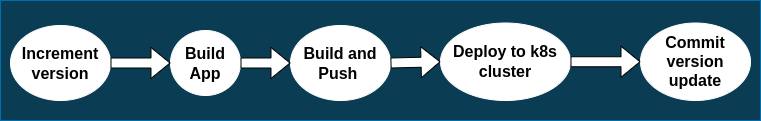

The diagram above was exported from draw.io. Its source (the exported page's mxGraphModel, read from the mxfile embedded in the PNG):
<mxGraphModel dx="853" dy="493" grid="1" gridSize="10" guides="1" tooltips="1" connect="1" arrows="1" fold="1" page="1" pageScale="1" pageWidth="827" pageHeight="1169" math="0" shadow="0">
  <root>
    <mxCell id="0" />
    <mxCell id="1" parent="0" />
    <mxCell id="EfXFCiP2C24HSRh1wc4P-1" value="" style="rounded=0;whiteSpace=wrap;html=1;fillColor=#0A3C54;strokeColor=#006EAF;fontColor=#ffffff;" vertex="1" parent="1">
      <mxGeometry x="40" y="160" width="760" height="120" as="geometry" />
    </mxCell>
    <mxCell id="EfXFCiP2C24HSRh1wc4P-2" value="&lt;font style=&quot;font-size: 16px;&quot;&gt;&lt;b&gt;Increment version&lt;/b&gt;&lt;/font&gt;" style="ellipse;whiteSpace=wrap;html=1;strokeColor=#FFFFFF;" vertex="1" parent="1">
      <mxGeometry x="50" y="185" width="100" height="75" as="geometry" />
    </mxCell>
    <mxCell id="EfXFCiP2C24HSRh1wc4P-3" value="&lt;font style=&quot;font-size: 16px;&quot;&gt;&lt;b&gt;Build App&lt;/b&gt;&lt;/font&gt;" style="ellipse;whiteSpace=wrap;html=1;strokeColor=#FFFFFF;" vertex="1" parent="1">
      <mxGeometry x="210" y="190" width="70" height="65" as="geometry" />
    </mxCell>
    <mxCell id="EfXFCiP2C24HSRh1wc4P-4" value="&lt;font style=&quot;font-size: 16px;&quot;&gt;&lt;b&gt;Build and Push&amp;nbsp;&lt;/b&gt;&lt;/font&gt;" style="ellipse;whiteSpace=wrap;html=1;strokeColor=#FFFFFF;" vertex="1" parent="1">
      <mxGeometry x="330" y="185" width="100" height="75" as="geometry" />
    </mxCell>
    <mxCell id="EfXFCiP2C24HSRh1wc4P-12" value="&lt;font style=&quot;font-size: 16px;&quot;&gt;&lt;b&gt;Deploy to k8s cluster&lt;/b&gt;&lt;/font&gt;" style="ellipse;whiteSpace=wrap;html=1;strokeColor=#FFFFFF;" vertex="1" parent="1">
      <mxGeometry x="480" y="182.5" width="130" height="77.5" as="geometry" />
    </mxCell>
    <mxCell id="EfXFCiP2C24HSRh1wc4P-14" value="&lt;span style=&quot;font-size: 16px;&quot;&gt;&lt;b&gt;Commit version update&lt;/b&gt;&lt;/span&gt;" style="ellipse;whiteSpace=wrap;html=1;strokeColor=#FFFFFF;" vertex="1" parent="1">
      <mxGeometry x="680" y="182.5" width="110" height="77.5" as="geometry" />
    </mxCell>
    <mxCell id="EfXFCiP2C24HSRh1wc4P-15" value="" style="shape=flexArrow;endArrow=classic;html=1;rounded=0;fontSize=16;exitX=1;exitY=0.5;exitDx=0;exitDy=0;entryX=0;entryY=0.5;entryDx=0;entryDy=0;strokeWidth=1;fillColor=#FFFFFF;" edge="1" parent="1" source="EfXFCiP2C24HSRh1wc4P-2" target="EfXFCiP2C24HSRh1wc4P-3">
      <mxGeometry width="50" height="50" relative="1" as="geometry">
        <mxPoint x="160" y="242.5" as="sourcePoint" />
        <mxPoint x="210" y="192.5" as="targetPoint" />
      </mxGeometry>
    </mxCell>
    <mxCell id="EfXFCiP2C24HSRh1wc4P-17" value="" style="shape=flexArrow;endArrow=classic;html=1;rounded=0;fontSize=16;exitX=1;exitY=0.5;exitDx=0;exitDy=0;entryX=0;entryY=0.5;entryDx=0;entryDy=0;strokeWidth=1;fillColor=default;" edge="1" parent="1" source="EfXFCiP2C24HSRh1wc4P-3" target="EfXFCiP2C24HSRh1wc4P-4">
      <mxGeometry width="50" height="50" relative="1" as="geometry">
        <mxPoint x="160" y="232.5" as="sourcePoint" />
        <mxPoint x="230" y="232.5" as="targetPoint" />
      </mxGeometry>
    </mxCell>
    <mxCell id="EfXFCiP2C24HSRh1wc4P-18" value="" style="shape=flexArrow;endArrow=classic;html=1;rounded=0;fontSize=16;strokeWidth=1;entryX=0;entryY=0.5;entryDx=0;entryDy=0;exitX=1;exitY=0.5;exitDx=0;exitDy=0;fillColor=default;" edge="1" parent="1" source="EfXFCiP2C24HSRh1wc4P-4" target="EfXFCiP2C24HSRh1wc4P-12">
      <mxGeometry width="50" height="50" relative="1" as="geometry">
        <mxPoint x="410" y="280" as="sourcePoint" />
        <mxPoint x="460" y="230" as="targetPoint" />
      </mxGeometry>
    </mxCell>
    <mxCell id="EfXFCiP2C24HSRh1wc4P-19" value="" style="shape=flexArrow;endArrow=classic;html=1;rounded=0;fontSize=16;strokeWidth=1;entryX=0;entryY=0.5;entryDx=0;entryDy=0;exitX=1;exitY=0.5;exitDx=0;exitDy=0;fillColor=default;" edge="1" parent="1" source="EfXFCiP2C24HSRh1wc4P-12" target="EfXFCiP2C24HSRh1wc4P-14">
      <mxGeometry width="50" height="50" relative="1" as="geometry">
        <mxPoint x="410" y="280" as="sourcePoint" />
        <mxPoint x="460" y="230" as="targetPoint" />
      </mxGeometry>
    </mxCell>
  </root>
</mxGraphModel>